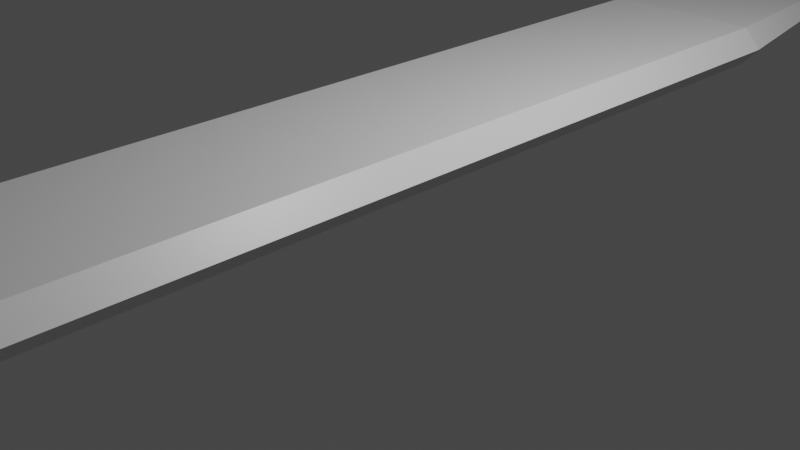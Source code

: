 # Source: spada_1.blend  (saved by Blender 2.92.15; exported with 4.5.12 LTS)
import bpy
from mathutils import Matrix  # noqa: F401  (used for matrix-valued properties, if any)

bpy.ops.wm.read_factory_settings(use_empty=True)
scene = bpy.context.scene
scene.name = 'Scene'

# ---- collections
col_collection = bpy.data.collections.new('Collection'); scene.collection.children.link(col_collection)

# ---- materials (node trees are filled in below, after node groups)
mat_material = bpy.data.materials.new('Material')
mat_material.alpha_threshold = 0.0
mat_material.use_transparent_shadow = False
mat_material.line_color = (0.0, 0.0, 0.0, 1.0)

# ---- material node trees
mat_material.use_nodes = True; mat_material.node_tree.nodes.clear()
_N = mat_material.node_tree.nodes; _L = mat_material.node_tree.links
n0 = _N.new('ShaderNodeOutputMaterial'); n0.name = 'Material Output'; n0.location = (300, 300)
n1 = _N.new('ShaderNodeBsdfPrincipled'); n1.name = 'Principled BSDF'; n1.location = (10, 300)
n1.distribution = 'GGX'
n1.subsurface_method = 'BURLEY'
n1.inputs[2].default_value = 0.4
n1.inputs[3].default_value = 1.45
n1.inputs[27].default_value = (0.0, 0.0, 0.0, 1.0)
n1.inputs[28].default_value = 1.0
_L.new(n1.outputs[0], n0.inputs[0])
n0.is_active_output = True

# ---- world
world_world = bpy.data.worlds.new('World'); scene.world = world_world
world_world.use_nodes = True; world_world.node_tree.nodes.clear()
_N = world_world.node_tree.nodes; _L = world_world.node_tree.links
n0 = _N.new('ShaderNodeOutputWorld'); n0.name = 'World Output'; n0.location = (300, 300)
n1 = _N.new('ShaderNodeBackground'); n1.name = 'Background'; n1.location = (10, 300)
n1.inputs[0].default_value = (0.05088, 0.05088, 0.05088, 1.0)
_L.new(n1.outputs[0], n0.inputs[0])
n0.is_active_output = True
world_world.color = (0.05088, 0.05088, 0.05088)
world_world.use_sun_shadow = False
world_world.sun_shadow_jitter_overblur = 0.0

# ---- cameras
cam_camera = bpy.data.cameras.new('Camera')
cam_camera.clip_end = 100.0
cam_camera.ortho_scale = 7.314

# ---- lights
light_light = bpy.data.lights.new('Light', 'POINT')
light_light.transmission_factor = 0.0
light_light.energy = 1000.0
light_light.shadow_soft_size = 0.1
light_light.shadow_maximum_resolution = 0.006
light_light.use_absolute_resolution = True

# ---- meshes
me_cube = bpy.data.meshes.new('Cube')
me_cube.from_pydata([(1.0, 0.25, 0.25), (1.0, 0.25, -0.25), (1.0, -0.25, 0.25), (1.0, -0.25, -0.25), (-1.0, 0.25, 0.25), (-1.0, 0.25, -0.25), (-1.0, -0.25, 0.25), (-1.0, -0.25, -0.25), (1.0, 0.25, 0.25), (1.0, 0.25, -0.25), (0.21, -0.25, 0.175), (0.21, -0.25, -0.175), (-1.0, 0.25, 0.25), (-1.0, 0.25, -0.25), (-0.21, -0.25, 0.175), (-0.21, -0.25, -0.175), (0.9, 0.25, -0.225), (-0.9, 0.25, -0.225), (0.9, 0.25, 0.225), (-0.9, 0.25, 0.225), (1.0, 0.25, -0.25), (-1.0, 0.25, -0.25), (1.0, 0.25, 0.25), (-1.0, 0.25, 0.25), (0.9, 15.25, -0.225), (-0.9, 15.25, -0.225), (0.9, 15.25, 0.225), (-0.9, 15.25, 0.225), (0.135, 20.25, -0.03375), (-0.135, 20.25, -0.03375), (0.135, 20.25, 0.03375), (-0.135, 20.25, 0.03375), (-1.0, -0.25, -0.25), (-1.0, -0.25, 0.25), (1.0, -0.25, 0.25), (1.0, -0.25, -0.25), (-0.21, -5.25, -0.175), (-0.21, -5.25, 0.175), (0.21, -5.25, 0.175), (0.21, -5.25, -0.175), (-0.21, -6.25, -0.175), (-0.21, -6.25, 0.175), (-0.252, -5.117, 0.21), (0.21, -6.25, -0.175), (-0.21, -6.25, -0.175), (-0.21, -6.25, 0.175), (-0.252, -5.117, -0.21), (0.21, -6.25, -0.175), (-0.21, -5.25, -0.175), (-0.21, -5.25, 0.175), (0.21, -5.25, 0.175), (0.21, -5.25, -0.175), (-0.21, -6.25, -0.175), (-0.21, -6.25, 0.175), (0.21, -6.25, -0.175), (-0.21, -6.25, -0.175), (-0.21, -6.25, 0.175), (0.21, -6.25, -0.175), (0.252, -5.117, 0.21), (0.252, -5.117, -0.21), (-0.252, -6.317, -0.21), (-0.252, -6.317, 0.21), (0.252, -6.317, 0.21), (0.252, -6.317, -0.21), (-0.252, -6.317, -0.21), (-0.252, -6.317, 0.21), (0.252, -6.317, 0.21), (0.252, -6.317, -0.21), (1.227, 0.25, 0.0), (-1.214, -0.25, 0.0), (1.227, -0.25, 0.0), (-1.214, 0.25, 0.0), (1.227, 0.25, 0.0), (-1.214, 0.25, 0.0), (1.105, 0.25, 0.0), (-1.092, 0.25, 0.0), (1.105, 15.25, 0.0), (-1.092, 15.25, 0.0), (0.1714, 20.25, 0.0), (-0.1582, 20.25, 0.0), (-0.2497, -0.25, 0.0), (0.263, -0.25, 0.0), (-0.2497, -5.25, 0.0), (0.263, -5.25, 0.0), (-0.2497, -6.25, 0.0), (-0.2497, -6.25, 0.0), (-0.2497, -5.25, 0.0), (0.263, -5.25, 0.0), (-0.2497, -6.25, 0.0), (-0.2497, -6.25, 0.0), (-0.301, -5.117, 0.0), (0.3143, -5.117, 0.0), (-0.301, -6.317, 0.0), (0.3143, -6.317, 0.0), (-0.301, -6.317, 0.0), (0.3143, -6.317, 0.0)], [], [(0, 2, 6, 4), (3, 7, 6, 2), (7, 5, 4, 6), (5, 7, 3, 1), (1, 3, 2, 0), (5, 1, 0, 4), (8, 12, 33, 34), (10, 14, 37, 38), (69, 33, 12, 71), (13, 9, 35, 32), (68, 8, 34, 70), (12, 8, 22, 23), (74, 16, 24, 76), (68, 9, 20, 72), (71, 12, 23, 73), (9, 13, 21, 20), (17, 16, 20, 21), (74, 18, 22, 72), (75, 17, 21, 73), (18, 19, 23, 22), (77, 27, 31, 79), (75, 19, 27, 77), (16, 17, 25, 24), (19, 18, 26, 27), (79, 31, 30, 78), (24, 25, 29, 28), (27, 26, 30, 31), (76, 24, 28, 78), (80, 14, 33, 69), (81, 11, 35, 70), (14, 10, 34, 33), (11, 15, 32, 35), (83, 38, 50, 87), (80, 15, 36, 82), (15, 11, 39, 36), (81, 10, 38, 83), (40, 43, 47, 44), (43, 40, 52, 54), (82, 36, 48, 86), (47, 43, 54, 57), (36, 39, 51, 48), (41, 45, 56, 53), (85, 44, 55, 89), (84, 40, 44, 85), (53, 56, 65, 61), (88, 53, 61, 92), (54, 52, 60, 63), (86, 48, 46, 90), (48, 51, 59, 46), (57, 54, 63, 67), (50, 49, 42, 58), (84, 41, 53, 88), (44, 47, 57, 55), (38, 37, 49, 50), (58, 42, 61, 62), (90, 46, 60, 92), (46, 59, 63, 60), (91, 58, 62, 93), (95, 66, 65, 94), (93, 62, 66, 95), (62, 61, 65, 66), (87, 50, 58, 91), (55, 57, 67, 64), (89, 55, 64, 94), (56, 89, 94, 65), (51, 87, 91, 59), (63, 93, 95, 67), (67, 95, 94, 64), (59, 91, 93, 63), (42, 90, 92, 61), (40, 84, 88, 52), (49, 86, 90, 42), (52, 88, 92, 60), (41, 84, 85, 45), (45, 85, 89, 56), (37, 82, 86, 49), (11, 81, 83, 39), (14, 80, 82, 37), (39, 83, 87, 51), (10, 81, 70, 34), (15, 80, 69, 32), (26, 76, 78, 30), (29, 79, 78, 28), (17, 75, 77, 25), (25, 77, 79, 29), (19, 75, 73, 23), (16, 74, 72, 20), (13, 71, 73, 21), (8, 68, 72, 22), (18, 74, 76, 26), (9, 68, 70, 35), (32, 69, 71, 13)])
_uv = me_cube.uv_layers.new(name='UVMap')
_uv.uv.foreach_set('vector', [0.625, 0.5, 0.625, 0.75, 0.875, 0.75, 0.875, 0.5, 0.375, 0.75, 0.375, 1.0, 0.625, 1.0, 0.625, 0.75, 0.375, 0.0, 0.375, 0.25, 0.625, 0.25, 0.625, 0.0, 0.125, 0.5, 0.125, 0.75, 0.375, 0.75, 0.375, 0.5, 0.375, 0.5, 0.375, 0.75, 0.625, 0.75, 0.625, 0.5, 0.375, 0.25, 0.375, 0.5, 0.625, 0.5, 0.625, 0.25, 0.625, 0.5, 0.875, 0.5, 0.875, 0.75, 0.625, 0.75, 0.5875, 0.7875, 0.5875, 0.9625, 0.5875, 0.9625, 0.5875, 0.7875, 0.5, 0.0, 0.625, 0.0, 0.625, 0.25, 0.5, 0.25, 0.125, 0.5, 0.375, 0.5, 0.375, 0.75, 0.125, 0.75, 0.5, 0.5, 0.625, 0.5, 0.625, 0.75, 0.5, 0.75, 0.875, 0.5, 0.625, 0.5, 0.625, 0.5, 0.875, 0.5, 0.5, 0.4875, 0.3875, 0.4875, 0.3875, 0.4875, 0.5, 0.4875, 0.5, 0.5, 0.375, 0.5, 0.375, 0.5, 0.5, 0.5, 0.5, 0.25, 0.625, 0.25, 0.625, 0.25, 0.5, 0.25, 0.375, 0.5, 0.125, 0.5, 0.125, 0.5, 0.375, 0.5, 0.3875, 0.2625, 0.3875, 0.4875, 0.375, 0.5, 0.375, 0.25, 0.5, 0.4875, 0.6125, 0.4875, 0.625, 0.5, 0.5, 0.5, 0.5, 0.2625, 0.3875, 0.2625, 0.375, 0.25, 0.5, 0.25, 0.6125, 0.4875, 0.6125, 0.2625, 0.625, 0.25, 0.625, 0.5, 0.5, 0.2625, 0.6125, 0.2625, 0.6125, 0.2625, 0.5, 0.2625, 0.5, 0.2625, 0.6125, 0.2625, 0.6125, 0.2625, 0.5, 0.2625, 0.3875, 0.4875, 0.3875, 0.2625, 0.3875, 0.2625, 0.3875, 0.4875, 0.6125, 0.2625, 0.6125, 0.4875, 0.6125, 0.4875, 0.6125, 0.2625, 0.5, 0.2625, 0.6125, 0.2625, 0.6125, 0.4875, 0.5, 0.4875, 0.3875, 0.4875, 0.3875, 0.2625, 0.3875, 0.2625, 0.3875, 0.4875, 0.6125, 0.2625, 0.6125, 0.4875, 0.6125, 0.4875, 0.6125, 0.2625, 0.5, 0.4875, 0.3875, 0.4875, 0.3875, 0.4875, 0.5, 0.4875, 0.5, 0.9625, 0.5875, 0.9625, 0.625, 1.0, 0.5, 1.0, 0.5, 0.7875, 0.4125, 0.7875, 0.375, 0.75, 0.5, 0.75, 0.5875, 0.9625, 0.5875, 0.7875, 0.625, 0.75, 0.625, 1.0, 0.4125, 0.7875, 0.4125, 0.9625, 0.375, 1.0, 0.375, 0.75, 0.5, 0.7875, 0.5875, 0.7875, 0.5875, 0.7875, 0.5, 0.7875, 0.5, 0.9625, 0.4125, 0.9625, 0.4125, 0.9625, 0.5, 0.9625, 0.4125, 0.9625, 0.4125, 0.7875, 0.4125, 0.7875, 0.4125, 0.9625, 0.5, 0.7875, 0.5875, 0.7875, 0.5875, 0.7875, 0.5, 0.7875, 0.4125, 0.9625, 0.4125, 0.7875, 0.4125, 0.7875, 0.4125, 0.9625, 0.4125, 0.7875, 0.4125, 0.9625, 0.4125, 0.9625, 0.4125, 0.7875, 0.5, 0.9625, 0.4125, 0.9625, 0.4125, 0.9625, 0.5, 0.9625, 0.4125, 0.7875, 0.4125, 0.7875, 0.4125, 0.7875, 0.4125, 0.7875, 0.4125, 0.9625, 0.4125, 0.7875, 0.4125, 0.7875, 0.4125, 0.9625, 0.5875, 0.9625, 0.5875, 0.9625, 0.5875, 0.9625, 0.5875, 0.9625, 0.5, 0.9625, 0.4125, 0.9625, 0.4125, 0.9625, 0.5, 0.9625, 0.5, 0.9625, 0.4125, 0.9625, 0.4125, 0.9625, 0.5, 0.9625, 0.5875, 0.9625, 0.5875, 0.9625, 0.5875, 0.9625, 0.5875, 0.9625, 0.5, 0.9625, 0.5875, 0.9625, 0.5875, 0.9625, 0.5, 0.9625, 0.4125, 0.7875, 0.4125, 0.9625, 0.4125, 0.9625, 0.4125, 0.7875, 0.5, 0.9625, 0.4125, 0.9625, 0.4125, 0.9625, 0.5, 0.9625, 0.4125, 0.9625, 0.4125, 0.7875, 0.4125, 0.7875, 0.4125, 0.9625, 0.4125, 0.7875, 0.4125, 0.7875, 0.4125, 0.7875, 0.4125, 0.7875, 0.5875, 0.7875, 0.5875, 0.9625, 0.5875, 0.9625, 0.5875, 0.7875, 0.5, 0.9625, 0.5875, 0.9625, 0.5875, 0.9625, 0.5, 0.9625, 0.4125, 0.9625, 0.4125, 0.7875, 0.4125, 0.7875, 0.4125, 0.9625, 0.5875, 0.7875, 0.5875, 0.9625, 0.5875, 0.9625, 0.5875, 0.7875, 0.5875, 0.7875, 0.5875, 0.9625, 0.5875, 0.9625, 0.5875, 0.7875, 0.5, 0.9625, 0.4125, 0.9625, 0.4125, 0.9625, 0.5, 0.9625, 0.4125, 0.9625, 0.4125, 0.7875, 0.4125, 0.7875, 0.4125, 0.9625, 0.5, 0.7875, 0.5875, 0.7875, 0.5875, 0.7875, 0.5, 0.7875, 0.5, 0.7875, 0.5875, 0.7875, 0.5875, 0.9625, 0.5, 0.9625, 0.5, 0.7875, 0.5875, 0.7875, 0.5875, 0.7875, 0.5, 0.7875, 0.5875, 0.7875, 0.5875, 0.9625, 0.5875, 0.9625, 0.5875, 0.7875, 0.5, 0.7875, 0.5875, 0.7875, 0.5875, 0.7875, 0.5, 0.7875, 0.4125, 0.9625, 0.4125, 0.7875, 0.4125, 0.7875, 0.4125, 0.9625, 0.5, 0.9625, 0.4125, 0.9625, 0.4125, 0.9625, 0.5, 0.9625, 0.5875, 0.9625, 0.5, 0.9625, 0.5, 0.9625, 0.5875, 0.9625, 0.4125, 0.7875, 0.5, 0.7875, 0.5, 0.7875, 0.4125, 0.7875, 0.4125, 0.7875, 0.5, 0.7875, 0.5, 0.7875, 0.4125, 0.7875, 0.4125, 0.7875, 0.5, 0.7875, 0.5, 0.9625, 0.4125, 0.9625, 0.4125, 0.7875, 0.5, 0.7875, 0.5, 0.7875, 0.4125, 0.7875, 0.5875, 0.9625, 0.5, 0.9625, 0.5, 0.9625, 0.5875, 0.9625, 0.4125, 0.9625, 0.5, 0.9625, 0.5, 0.9625, 0.4125, 0.9625, 0.5875, 0.9625, 0.5, 0.9625, 0.5, 0.9625, 0.5875, 0.9625, 0.4125, 0.9625, 0.5, 0.9625, 0.5, 0.9625, 0.4125, 0.9625, 0.5875, 0.9625, 0.5, 0.9625, 0.5, 0.9625, 0.5875, 0.9625, 0.5875, 0.9625, 0.5, 0.9625, 0.5, 0.9625, 0.5875, 0.9625, 0.5875, 0.9625, 0.5, 0.9625, 0.5, 0.9625, 0.5875, 0.9625, 0.4125, 0.7875, 0.5, 0.7875, 0.5, 0.7875, 0.4125, 0.7875, 0.5875, 0.9625, 0.5, 0.9625, 0.5, 0.9625, 0.5875, 0.9625, 0.4125, 0.7875, 0.5, 0.7875, 0.5, 0.7875, 0.4125, 0.7875, 0.5875, 0.7875, 0.5, 0.7875, 0.5, 0.75, 0.625, 0.75, 0.4125, 0.9625, 0.5, 0.9625, 0.5, 1.0, 0.375, 1.0, 0.6125, 0.4875, 0.5, 0.4875, 0.5, 0.4875, 0.6125, 0.4875, 0.3875, 0.2625, 0.5, 0.2625, 0.5, 0.4875, 0.3875, 0.4875, 0.3875, 0.2625, 0.5, 0.2625, 0.5, 0.2625, 0.3875, 0.2625, 0.3875, 0.2625, 0.5, 0.2625, 0.5, 0.2625, 0.3875, 0.2625, 0.6125, 0.2625, 0.5, 0.2625, 0.5, 0.25, 0.625, 0.25, 0.3875, 0.4875, 0.5, 0.4875, 0.5, 0.5, 0.375, 0.5, 0.375, 0.25, 0.5, 0.25, 0.5, 0.25, 0.375, 0.25, 0.625, 0.5, 0.5, 0.5, 0.5, 0.5, 0.625, 0.5, 0.6125, 0.4875, 0.5, 0.4875, 0.5, 0.4875, 0.6125, 0.4875, 0.375, 0.5, 0.5, 0.5, 0.5, 0.75, 0.375, 0.75, 0.375, 0.0, 0.5, 0.0, 0.5, 0.25, 0.375, 0.25])
me_cube.materials.append(mat_material)
me_cube.use_remesh_preserve_volume = False
me_cube.use_remesh_preserve_attributes = False
me_cube.use_mirror_vertex_groups = False
me_cube.update()

# ---- objects
ob_cube = bpy.data.objects.new('Cube', me_cube)
ob_light = bpy.data.objects.new('Light', light_light)
ob_camera = bpy.data.objects.new('Camera', cam_camera)

# ---- transforms, parenting, visibility, modifiers, constraints
ob_cube.location = (0.0, -10.51, 1.0)
ob_cube.lock_rotations_4d = False
ob_cube.empty_display_type = 'ARROWS'
ob_cube.lineart.crease_threshold = 0.0
ob_light.location = (4.076, 1.005, 5.904)
ob_light.rotation_euler = (0.6503, 0.05522, 1.866)
ob_light.lock_rotations_4d = False
ob_light.empty_display_type = 'ARROWS'
ob_light.color = (0.0, 0.0, 0.0, 0.0)
ob_light.lineart.crease_threshold = 0.0
ob_camera.location = (7.359, -6.926, 4.958)
ob_camera.rotation_euler = (1.109, 0.0, 0.8149)
ob_camera.lock_rotations_4d = False
ob_camera.empty_display_type = 'ARROWS'
ob_camera.color = (0.0, 0.0, 0.0, 0.0)
ob_camera.display_type = 'WIRE'
ob_camera.lineart.crease_threshold = 0.0

# ---- collection membership
col_collection.objects.link(ob_cube)
col_collection.objects.link(ob_light)
col_collection.objects.link(ob_camera)

# ---- scene / render settings (as saved in the file)
scene.camera = ob_camera
scene.frame_start = 1; scene.frame_end = 250; scene.frame_set(0)
scene.render.engine = 'BLENDER_EEVEE_NEXT'
scene.cycles.use_denoising = False
scene.cycles.samples = 128
scene.cycles.sampling_pattern = 'TABULATED_SOBOL'
scene.cycles.use_adaptive_sampling = False
scene.cycles.use_light_tree = False
scene.view_settings.view_transform = 'Filmic'
bpy.context.view_layer.update()
